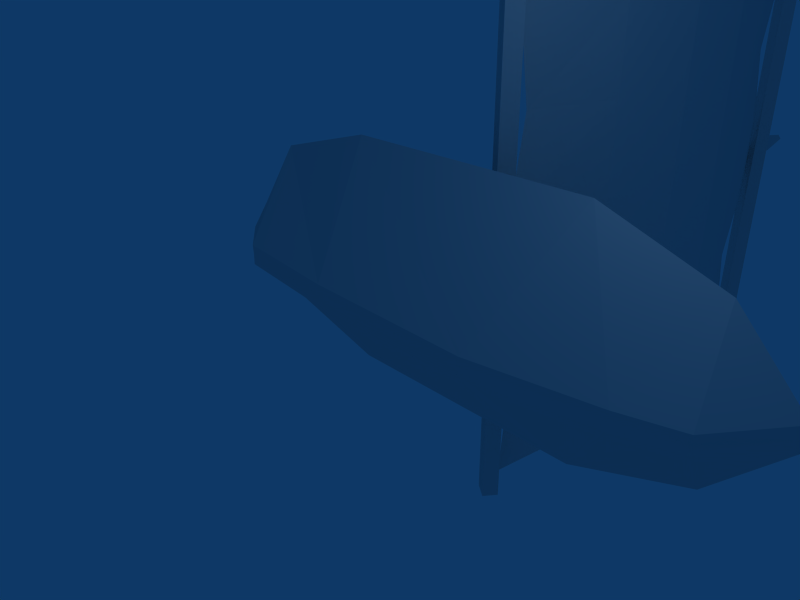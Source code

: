 # Source: sailboat.blend  (saved by Blender 2.43.0; exported with 4.5.12 LTS)
import bpy
from mathutils import Matrix  # noqa: F401  (used for matrix-valued properties, if any)

bpy.ops.wm.read_factory_settings(use_empty=True)
scene = bpy.context.scene
scene.name = 'Scene'

# ---- collections
col_collection_1 = bpy.data.collections.new('Collection 1'); scene.collection.children.link(col_collection_1)

# ---- materials (node trees are filled in below, after node groups)
mat_material = bpy.data.materials.new('Material')
mat_material.alpha_threshold = 0.0
mat_material.roughness = 0.5
mat_material.line_color = (0.0, 0.0, 0.0, 1.0)

# ---- material node trees

# ---- world
world_world = bpy.data.worlds.new('World'); scene.world = world_world
world_world.color = (0.05656, 0.2208, 0.4)
world_world.use_sun_shadow = False
world_world.sun_shadow_jitter_overblur = 0.0
world_world.cycles.sampling_method = 'MANUAL'
world_world.cycles.sample_map_resolution = 256

# ---- cameras
cam_camera = bpy.data.cameras.new('Camera')
cam_camera.passepartout_alpha = 0.2
cam_camera.clip_end = 100.0
cam_camera.lens = 35.0
cam_camera.ortho_scale = 7.314
cam_camera.show_passepartout = False
cam_camera.show_safe_areas = True
cam_camera.dof.focus_distance = 0.0
cam_camera.dof.aperture_fstop = 128.0

# ---- lights
light_spot = bpy.data.lights.new('Spot', 'POINT')
light_spot.transmission_factor = 0.0
light_spot.cutoff_distance = 30.0
light_spot.energy = 100.0
light_spot.shadow_buffer_clip_start = 1.001
light_spot.shadow_soft_size = 1.0
light_spot.shadow_maximum_resolution = 0.006
light_spot.use_absolute_resolution = True
light_spot.cycles.use_multiple_importance_sampling = False

# ---- meshes
me_cube_002 = bpy.data.meshes.new('Cube.002')
me_cube_002.from_pydata([(1.486, -0.01187, -0.9712), (2.229, 1.648, 0.9858), (-2.276, 1.648, 0.9858), (-1.484, -0.01666, -0.9217), (1.486, -0.00756, -1.123), (2.14, 1.648, 0.7009), (-2.186, 1.648, 0.7009), (-1.484, -0.01234, -1.125), (3.553, 0.3339, -0.9636), (3.553, 0.3394, -1.137), (4.213, 1.648, 0.2752), (4.044, 1.648, 0.01872), (5.31, 1.648, -0.9242), (4.463, 0.598, -0.9688), (5.32, 1.648, -1.127), (4.43, 0.6035, -1.137), (-3.584, 0.1808, -0.9314), (-3.584, 0.1863, -1.133), (-4.3, 1.648, 0.4184), (-4.129, 1.648, 0.1103), (-5.284, 1.648, -0.9246), (-4.38, 0.7642, -0.9629), (-4.349, 0.7697, -1.132), (-5.336, 1.648, -1.128), (4.213, 1.648, 0.3045), (4.213, 1.648, -2.534), (-5.336, 1.648, -1.102), (-4.349, 0.7697, -1.098), (-4.38, 0.7642, -1.267), (-5.284, 1.648, -1.305), (-4.129, 1.648, -2.34), (-4.3, 1.648, -2.648), (-3.584, 0.1863, -1.097), (-3.584, 0.1808, -1.298), (4.43, 0.6035, -1.093), (5.32, 1.648, -1.103), (4.463, 0.598, -1.261), (5.31, 1.648, -1.306), (4.044, 1.648, -2.249), (4.213, 1.648, -2.505), (3.553, 0.3394, -1.093), (3.553, 0.3339, -1.266), (-1.484, -0.01234, -1.105), (-2.186, 1.648, -2.931), (2.14, 1.648, -2.931), (1.486, -0.00756, -1.107), (-1.484, -0.01666, -1.308), (-2.276, 1.648, -3.216), (2.229, 1.648, -3.216), (1.486, -0.01187, -1.259), (4.209, 0.6414, -1.136), (4.056, 0.8154, -1.312), (5.688, 2.256, -1.301), (5.841, 2.082, -1.125), (4.106, 0.7565, -0.9332), (3.953, 0.9305, -1.109), (5.585, 2.371, -1.099), (5.738, 2.197, -0.9225), (-3.957, 0.8154, -0.9225), (-4.109, 0.6414, -1.099), (-5.742, 2.082, -1.109), (-5.589, 2.256, -0.9332), (-3.854, 0.9305, -1.125), (-4.007, 0.7565, -1.301), (-5.639, 2.197, -1.312), (-5.486, 2.371, -1.136), (-0.1955, 13.1, -1.146), (-0.5591, 13.09, -1.423), (-0.5396, 0.182, -1.407), (-0.176, 0.1943, -1.13), (-0.4381, 13.1, -0.8279), (-0.8017, 13.09, -1.105), (-0.7822, 0.1826, -1.088), (-0.4187, 0.195, -0.8111), (-0.1422, 11.85, 3.357), (-0.1422, 11.88, -5.581), (-0.1422, 3.017, -5.474), (-0.1422, 2.911, 3.287), (0.458, 9.814, -5.121), (0.7781, 8.168, -5.121), (0.7781, 6.522, -5.121), (0.458, 4.876, -5.121), (-0.1422, 11.46, 1.464), (-0.1422, 11.85, -0.1824), (-0.1422, 11.85, -1.864), (-0.1422, 11.46, -3.475), (0.458, 9.814, 3.11), (0.7781, 8.168, 3.11), (0.7781, 6.522, 3.11), (0.458, 4.876, 3.11), (-0.1422, 3.23, -3.475), (-0.1422, 2.947, -1.758), (-0.1422, 2.947, -0.2178), (-0.1422, 3.23, 1.464), (0.458, 4.876, -3.475), (0.7781, 6.522, -3.475), (0.7781, 8.168, -3.475), (0.458, 9.814, -3.475), (0.458, 4.876, -1.828), (0.7781, 6.522, -1.828), (0.7781, 8.168, -1.828), (0.458, 9.814, -1.828), (0.458, 4.876, -0.1824), (0.7781, 6.522, -0.1824), (0.7781, 8.168, -0.1824), (0.458, 9.814, -0.1824), (0.458, 4.876, 1.464), (0.7781, 6.522, 1.464), (0.7781, 8.168, 1.464), (0.458, 9.814, 1.464), (-0.01174, 11.87, -5.719), (-0.2842, 12.08, -5.728), (-0.2988, 12.09, 3.485), (-0.02634, 11.89, 3.494), (0.1701, 12.11, -5.719), (-0.1023, 12.32, -5.728), (-0.1169, 12.33, 3.484), (0.1555, 12.12, 3.493), (0.1536, 2.678, 3.454), (-0.1165, 2.884, 3.445), (-0.102, 2.871, -5.689), (0.1681, 2.666, -5.68), (-0.02666, 2.442, 3.455), (-0.2968, 2.647, 3.445), (-0.2823, 2.635, -5.689), (-0.01219, 2.429, -5.679), (-0.6119, 14.43, -1.143), (-0.509, 14.44, -1.065), (-0.5432, 14.43, -1.234), (-0.4403, 14.44, -1.155)], [], [(0, 1, 2, 3), (4, 7, 6, 5), (1, 5, 6, 2), (4, 0, 3, 7), (0, 4, 9, 8), (5, 1, 10, 11), (4, 5, 11, 9), (1, 0, 8, 10), (10, 8, 13, 12), (9, 11, 14, 15), (11, 10, 12, 14), (8, 9, 15, 13), (13, 15, 14, 12), (7, 3, 16, 17), (2, 6, 19, 18), (6, 7, 17, 19), (3, 2, 18, 16), (16, 18, 20, 21), (19, 17, 22, 23), (18, 19, 23, 20), (17, 16, 21, 22), (20, 23, 22, 21), (29, 28, 27, 26), (32, 27, 28, 33), (31, 29, 26, 30), (30, 26, 27, 32), (33, 28, 29, 31), (46, 33, 31, 47), (43, 30, 32, 42), (47, 31, 30, 43), (42, 32, 33, 46), (36, 37, 35, 34), (41, 36, 34, 40), (38, 35, 37, 39), (40, 34, 35, 38), (39, 37, 36, 41), (48, 39, 41, 49), (45, 40, 38, 44), (44, 38, 39, 48), (49, 41, 40, 45), (45, 42, 46, 49), (48, 47, 43, 44), (45, 44, 43, 42), (49, 46, 47, 48), (52, 53, 50, 51), (54, 57, 56, 55), (50, 54, 55, 51), (51, 55, 56, 52), (52, 56, 57, 53), (53, 57, 54, 50), (62, 58, 61, 65), (63, 59, 58, 62), (64, 60, 59, 63), (65, 61, 60, 64), (61, 58, 59, 60), (63, 62, 65, 64), (68, 67, 66, 69), (70, 71, 72, 73), (67, 68, 72, 71), (68, 69, 73, 72), (69, 66, 70, 73), (78, 75, 85, 97), (79, 78, 97, 96), (80, 79, 96, 95), (81, 80, 95, 94), (76, 81, 94, 90), (97, 85, 84, 101), (96, 97, 101, 100), (95, 96, 100, 99), (94, 95, 99, 98), (90, 94, 98, 91), (101, 84, 83, 105), (100, 101, 105, 104), (99, 100, 104, 103), (98, 99, 103, 102), (91, 98, 102, 92), (105, 83, 82, 109), (104, 105, 109, 108), (103, 104, 108, 107), (102, 103, 107, 106), (92, 102, 106, 93), (109, 82, 74, 86), (108, 109, 86, 87), (107, 108, 87, 88), (106, 107, 88, 89), (93, 106, 89, 77), (114, 117, 113, 110), (115, 114, 110, 111), (116, 115, 111, 112), (117, 116, 112, 113), (113, 112, 111, 110), (115, 116, 117, 114), (120, 119, 118, 121), (122, 123, 124, 125), (118, 119, 123, 122), (119, 120, 124, 123), (120, 121, 125, 124), (121, 118, 122, 125), (70, 66, 129, 127), (67, 71, 126, 128), (71, 70, 127, 126), (66, 67, 128, 129), (129, 128, 126, 127)])
_uv = me_cube_002.uv_layers.new(name='UVTex')
_uv.uv.foreach_set('vector', [0.6692, 0.7826, 0.6702, 0.9014, 0.3613, 0.9014, 0.3607, 0.7823, 0.6692, 0.7815, 0.3607, 0.7811, 0.3613, 0.9, 0.6702, 0.9, 0.3988, 0.7147, 0.3988, 0.7045, 0.6753, 0.7045, 0.6753, 0.7147, 0.6232, 0.7078, 0.6232, 0.7144, 0.441, 0.7169, 0.441, 0.7041, 0.6232, 0.7144, 0.6232, 0.7078, 0.75, 0.7064, 0.75, 0.7148, 0.3988, 0.7045, 0.3988, 0.7147, 0.277, 0.7155, 0.277, 0.7053, 0.6692, 0.7815, 0.6702, 0.9, 0.8062, 0.9, 0.783, 0.8218, 0.6702, 0.9014, 0.6692, 0.7826, 0.783, 0.8228, 0.8062, 0.9014, 0.8062, 0.9014, 0.783, 0.8228, 0.8476, 0.8547, 0.8813, 0.9014, 0.783, 0.8218, 0.8062, 0.9, 0.8787, 0.9, 0.8453, 0.8537, 0.277, 0.7053, 0.277, 0.7155, 0.2097, 0.7167, 0.2121, 0.7069, 0.75, 0.7148, 0.75, 0.7064, 0.8039, 0.7064, 0.8059, 0.7146, 0.8059, 0.7146, 0.8039, 0.7064, 0.8554, 0.7069, 0.8578, 0.7167, 0.441, 0.7041, 0.441, 0.7169, 0.3121, 0.7164, 0.3121, 0.7066, 0.6753, 0.7147, 0.6753, 0.7045, 0.7994, 0.7044, 0.7994, 0.7169, 0.3613, 0.9, 0.3607, 0.7811, 0.254, 0.8129, 0.2226, 0.9, 0.3607, 0.7823, 0.3613, 0.9014, 0.2226, 0.9014, 0.254, 0.814, 0.254, 0.814, 0.2226, 0.9014, 0.1551, 0.9014, 0.1845, 0.8394, 0.2226, 0.9, 0.254, 0.8129, 0.1866, 0.8383, 0.1577, 0.9, 0.7994, 0.7169, 0.7994, 0.7044, 0.8576, 0.7068, 0.8598, 0.7167, 0.3121, 0.7066, 0.3121, 0.7164, 0.2632, 0.7149, 0.2651, 0.7066, 0.2077, 0.7167, 0.21, 0.7068, 0.2651, 0.7066, 0.2632, 0.7149, 0.2077, 0.7167, 0.2632, 0.7149, 0.2651, 0.7066, 0.21, 0.7068, 0.3121, 0.7066, 0.2651, 0.7066, 0.2632, 0.7149, 0.3121, 0.7164, 0.7994, 0.7169, 0.8598, 0.7167, 0.8576, 0.7068, 0.7994, 0.7044, 0.2226, 0.9, 0.1577, 0.9, 0.1866, 0.8383, 0.254, 0.8129, 0.254, 0.814, 0.1845, 0.8394, 0.1551, 0.9014, 0.2226, 0.9014, 0.3607, 0.7823, 0.254, 0.814, 0.2226, 0.9014, 0.3613, 0.9014, 0.3613, 0.9, 0.2226, 0.9, 0.254, 0.8129, 0.3607, 0.7811, 0.6753, 0.7147, 0.7994, 0.7169, 0.7994, 0.7044, 0.6753, 0.7045, 0.441, 0.7041, 0.3121, 0.7066, 0.3121, 0.7164, 0.441, 0.7169, 0.8059, 0.7146, 0.8578, 0.7167, 0.8554, 0.7069, 0.8039, 0.7064, 0.75, 0.7148, 0.8059, 0.7146, 0.8039, 0.7064, 0.75, 0.7064, 0.277, 0.7053, 0.2121, 0.7069, 0.2097, 0.7167, 0.277, 0.7155, 0.783, 0.8218, 0.8453, 0.8537, 0.8787, 0.9, 0.8062, 0.9, 0.8062, 0.9014, 0.8813, 0.9014, 0.8476, 0.8547, 0.783, 0.8228, 0.6702, 0.9014, 0.8062, 0.9014, 0.783, 0.8228, 0.6692, 0.7826, 0.6692, 0.7815, 0.783, 0.8218, 0.8062, 0.9, 0.6702, 0.9, 0.3988, 0.7045, 0.277, 0.7053, 0.277, 0.7155, 0.3988, 0.7147, 0.6232, 0.7144, 0.75, 0.7148, 0.75, 0.7064, 0.6232, 0.7078, 0.6232, 0.7078, 0.441, 0.7041, 0.441, 0.7169, 0.6232, 0.7144, 0.3988, 0.7147, 0.6753, 0.7147, 0.6753, 0.7045, 0.3988, 0.7045, 0.6692, 0.7815, 0.6702, 0.9, 0.3613, 0.9, 0.3607, 0.7811, 0.6692, 0.7826, 0.3607, 0.7823, 0.3613, 0.9014, 0.6702, 0.9014, 0.325, 0.6911, 0.325, 0.7271, 0.7439, 0.7271, 0.7439, 0.6911, 0.7443, 0.7283, 0.3253, 0.7283, 0.3253, 0.6899, 0.7443, 0.6899, 0.5822, 0.7269, 0.5414, 0.7269, 0.5414, 0.6916, 0.5822, 0.6916, 0.7443, 0.7267, 0.7443, 0.6897, 0.3253, 0.6897, 0.3253, 0.7267, 0.4951, 0.6903, 0.4514, 0.6903, 0.4514, 0.728, 0.4951, 0.728, 0.325, 0.7267, 0.325, 0.6897, 0.7439, 0.6897, 0.7439, 0.7267, 0.325, 0.7267, 0.325, 0.6897, 0.7439, 0.6897, 0.7439, 0.7267, 0.4951, 0.6903, 0.4514, 0.6903, 0.4514, 0.728, 0.4951, 0.728, 0.7443, 0.7267, 0.7443, 0.6897, 0.3253, 0.6897, 0.3253, 0.7267, 0.5822, 0.7269, 0.5414, 0.7269, 0.5414, 0.6916, 0.5822, 0.6916, 0.7443, 0.7283, 0.3253, 0.7283, 0.3253, 0.6899, 0.7443, 0.6899, 0.325, 0.6911, 0.325, 0.7271, 0.7439, 0.7271, 0.7439, 0.6911, 0.325, 0.6911, 0.7439, 0.6911, 0.7439, 0.7271, 0.325, 0.7271, 0.7443, 0.7283, 0.7443, 0.6899, 0.3253, 0.6899, 0.3253, 0.7283, 0.7443, 0.7267, 0.3253, 0.7267, 0.3253, 0.6897, 0.7443, 0.6897, 0.4951, 0.6903, 0.4951, 0.728, 0.4514, 0.728, 0.4514, 0.6903, 0.325, 0.7267, 0.7439, 0.7267, 0.7439, 0.6897, 0.325, 0.6897, 0.7178, 0.4405, 0.7178, 0.4112, 0.7471, 0.4112, 0.7471, 0.4405, 0.7178, 0.4697, 0.7178, 0.4405, 0.7471, 0.4405, 0.7471, 0.4697, 0.7178, 0.499, 0.7178, 0.4697, 0.7471, 0.4697, 0.7471, 0.499, 0.7178, 0.5283, 0.7178, 0.499, 0.7471, 0.499, 0.7471, 0.5283, 0.7178, 0.5576, 0.7178, 0.5283, 0.7471, 0.5283, 0.7471, 0.5576, 0.7471, 0.4405, 0.7471, 0.4112, 0.7764, 0.4112, 0.7764, 0.4405, 0.7471, 0.4697, 0.7471, 0.4405, 0.7764, 0.4405, 0.7764, 0.4697, 0.7471, 0.499, 0.7471, 0.4697, 0.7764, 0.4697, 0.7764, 0.499, 0.7471, 0.5283, 0.7471, 0.499, 0.7764, 0.499, 0.7764, 0.5283, 0.7471, 0.5576, 0.7471, 0.5283, 0.7764, 0.5283, 0.7764, 0.5576, 0.7764, 0.4405, 0.7764, 0.4112, 0.8057, 0.4112, 0.8057, 0.4405, 0.7764, 0.4697, 0.7764, 0.4405, 0.8057, 0.4405, 0.8057, 0.4697, 0.7764, 0.499, 0.7764, 0.4697, 0.8057, 0.4697, 0.8057, 0.499, 0.7764, 0.5283, 0.7764, 0.499, 0.8057, 0.499, 0.8057, 0.5283, 0.7764, 0.5576, 0.7764, 0.5283, 0.8057, 0.5283, 0.8057, 0.5576, 0.8057, 0.4405, 0.8057, 0.4112, 0.8349, 0.4112, 0.8349, 0.4405, 0.8057, 0.4697, 0.8057, 0.4405, 0.8349, 0.4405, 0.8349, 0.4697, 0.8057, 0.499, 0.8057, 0.4697, 0.8349, 0.4697, 0.8349, 0.499, 0.8057, 0.5283, 0.8057, 0.499, 0.8349, 0.499, 0.8349, 0.5283, 0.8057, 0.5576, 0.8057, 0.5283, 0.8349, 0.5283, 0.8349, 0.5576, 0.8349, 0.4405, 0.8349, 0.4112, 0.8642, 0.4112, 0.8642, 0.4405, 0.8349, 0.4697, 0.8349, 0.4405, 0.8642, 0.4405, 0.8642, 0.4697, 0.8349, 0.499, 0.8349, 0.4697, 0.8642, 0.4697, 0.8642, 0.499, 0.8349, 0.5283, 0.8349, 0.499, 0.8642, 0.499, 0.8642, 0.5283, 0.8349, 0.5576, 0.8349, 0.5283, 0.8642, 0.5283, 0.8642, 0.5576, 0.325, 0.7267, 0.7439, 0.7267, 0.7439, 0.6897, 0.325, 0.6897, 0.4951, 0.6903, 0.4951, 0.728, 0.4514, 0.728, 0.4514, 0.6903, 0.7443, 0.7267, 0.3253, 0.7267, 0.3253, 0.6897, 0.7443, 0.6897, 0.5822, 0.7269, 0.5822, 0.6916, 0.5414, 0.6916, 0.5414, 0.7269, 0.7443, 0.7283, 0.7443, 0.6899, 0.3253, 0.6899, 0.3253, 0.7283, 0.325, 0.6911, 0.7439, 0.6911, 0.7439, 0.7271, 0.325, 0.7271, 0.325, 0.6911, 0.7439, 0.6911, 0.7439, 0.7271, 0.325, 0.7271, 0.7443, 0.7283, 0.7443, 0.6899, 0.3253, 0.6899, 0.3253, 0.7283, 0.5822, 0.7269, 0.5822, 0.6916, 0.5414, 0.6916, 0.5414, 0.7269, 0.7443, 0.7267, 0.3253, 0.7267, 0.3253, 0.6897, 0.7443, 0.6897, 0.4951, 0.6903, 0.4951, 0.728, 0.4514, 0.728, 0.4514, 0.6903, 0.325, 0.7267, 0.7439, 0.7267, 0.7439, 0.6897, 0.325, 0.6897, 2.419e-33, 2.418e-33, 2.418e-33, 2.415e-33, 2.415e-33, 2.415e-33, 2.415e-33, 2.416e-33, 2.419e-33, 2.418e-33, 2.418e-33, 2.415e-33, 2.415e-33, 2.415e-33, 2.415e-33, 2.416e-33, 2.419e-33, 2.418e-33, 2.418e-33, 2.415e-33, 2.415e-33, 2.415e-33, 2.415e-33, 2.416e-33, 2.419e-33, 2.418e-33, 2.418e-33, 2.415e-33, 2.415e-33, 2.415e-33, 2.415e-33, 2.416e-33, 0.5822, 0.7269, 0.5822, 0.6916, 0.5414, 0.6916, 0.5414, 0.7269])
me_cube_002.materials.append(mat_material)
me_cube_002.use_remesh_preserve_volume = False
me_cube_002.use_remesh_preserve_attributes = False
me_cube_002.use_mirror_vertex_groups = False
me_cube_002.update()

# ---- objects
ob_cube = bpy.data.objects.new('Cube', me_cube_002)
ob_lamp = bpy.data.objects.new('Lamp', light_spot)
ob_camera = bpy.data.objects.new('Camera', cam_camera)

# ---- transforms, parenting, visibility, modifiers, constraints
ob_cube.location = (0.0824, 0.04723, 1.102)
ob_cube.lock_rotations_4d = False
ob_cube.empty_display_type = 'ARROWS'
ob_cube.color = (0.0, 0.0, 0.0, 1.0)
ob_cube.lineart.crease_threshold = 0.0
ob_lamp.location = (4.076, 1.005, 5.904)
ob_lamp.rotation_euler = (0.6503, 0.05522, 1.866)
ob_lamp.lock_rotations_4d = False
ob_lamp.empty_display_type = 'ARROWS'
ob_lamp.color = (0.0, 0.0, 0.0, 0.0)
ob_lamp.lineart.crease_threshold = 0.0
ob_camera.location = (7.481, -6.508, 5.344)
ob_camera.rotation_euler = (1.109, 0.01082, 0.8149)
ob_camera.lock_rotations_4d = False
ob_camera.empty_display_type = 'ARROWS'
ob_camera.color = (0.0, 0.0, 0.0, 0.0)
ob_camera.display_type = 'WIRE'
ob_camera.lineart.crease_threshold = 0.0

# ---- collection membership
col_collection_1.objects.link(ob_cube)
col_collection_1.objects.link(ob_lamp)
col_collection_1.objects.link(ob_camera)

# ---- scene / render settings (as saved in the file)
scene.camera = ob_camera
scene.frame_start = 1; scene.frame_end = 1; scene.frame_set(1)
scene.render.engine = 'BLENDER_EEVEE_NEXT'
scene.render.image_settings.file_format = 'JPEG'
scene.render.image_settings.color_mode = 'RGB'
scene.render.image_settings.compression = 90
scene.render.resolution_x = 800
scene.render.resolution_y = 600
scene.render.pixel_aspect_x = 100.0
scene.render.pixel_aspect_y = 100.0
scene.render.fps = 25
scene.render.dither_intensity = 0.0
scene.render.use_compositing = False
scene.render.use_sequencer = False
scene.render.bake_margin = 2
scene.render.bake_bias = 0.0
scene.render.use_stamp_time = False
scene.render.use_stamp_date = False
scene.render.use_stamp_frame = False
scene.render.use_stamp_camera = False
scene.render.use_stamp_scene = False
scene.render.use_stamp_filename = False
scene.render.use_stamp_render_time = False
scene.render.stamp_font_size = 0
scene.cycles.use_denoising = False
scene.cycles.samples = 10
scene.cycles.sampling_pattern = 'TABULATED_SOBOL'
scene.cycles.light_sampling_threshold = 0.0
scene.cycles.use_adaptive_sampling = False
scene.cycles.use_light_tree = False
scene.cycles.blur_glossy = 0.0
scene.cycles.volume_bounces = 1
scene.cycles.pixel_filter_type = 'GAUSSIAN'
scene.cycles.sample_clamp_indirect = 0.0
scene.view_settings.view_transform = 'Raw'
bpy.context.view_layer.update()
